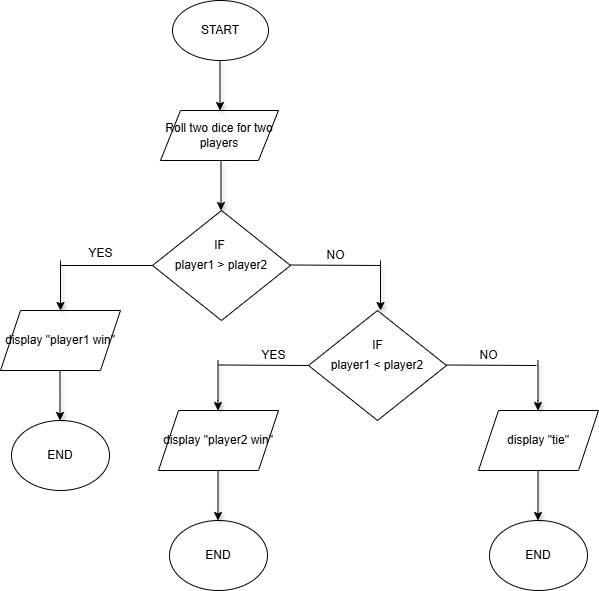

The diagram above was exported from draw.io. Its source (the exported page's mxGraphModel, read from the mxfile embedded in the PNG):
<mxGraphModel dx="1455" dy="764" grid="1" gridSize="10" guides="1" tooltips="1" connect="1" arrows="1" fold="1" page="1" pageScale="1" pageWidth="827" pageHeight="1169" math="0" shadow="0">
  <root>
    <mxCell id="0" />
    <mxCell id="1" parent="0" />
    <mxCell id="q-RDnk8KpgFrGY6dCBXc-1" value="END" style="ellipse;whiteSpace=wrap;html=1;" parent="1" vertex="1">
      <mxGeometry x="141" y="470" width="98" height="70" as="geometry" />
    </mxCell>
    <mxCell id="q-RDnk8KpgFrGY6dCBXc-2" value="START" style="ellipse;whiteSpace=wrap;html=1;" parent="1" vertex="1">
      <mxGeometry x="302" y="50" width="96" height="60" as="geometry" />
    </mxCell>
    <mxCell id="q-RDnk8KpgFrGY6dCBXc-3" value="Roll two dice for two players" style="shape=parallelogram;perimeter=parallelogramPerimeter;whiteSpace=wrap;html=1;fixedSize=1;" parent="1" vertex="1">
      <mxGeometry x="290" y="160" width="118" height="50" as="geometry" />
    </mxCell>
    <mxCell id="q-RDnk8KpgFrGY6dCBXc-4" value="player1 &amp;gt; player2" style="rhombus;whiteSpace=wrap;html=1;" parent="1" vertex="1">
      <mxGeometry x="282" y="260" width="138" height="110" as="geometry" />
    </mxCell>
    <mxCell id="q-RDnk8KpgFrGY6dCBXc-5" value="display &quot;player1 win&quot;" style="shape=parallelogram;perimeter=parallelogramPerimeter;whiteSpace=wrap;html=1;fixedSize=1;" parent="1" vertex="1">
      <mxGeometry x="130" y="360" width="120" height="60" as="geometry" />
    </mxCell>
    <mxCell id="q-RDnk8KpgFrGY6dCBXc-6" value="display &quot;tie&quot;" style="shape=parallelogram;perimeter=parallelogramPerimeter;whiteSpace=wrap;html=1;fixedSize=1;" parent="1" vertex="1">
      <mxGeometry x="608" y="460" width="120" height="60" as="geometry" />
    </mxCell>
    <mxCell id="q-RDnk8KpgFrGY6dCBXc-7" value="" style="endArrow=none;html=1;rounded=0;" parent="1" edge="1">
      <mxGeometry width="50" height="50" relative="1" as="geometry">
        <mxPoint x="190" y="315" as="sourcePoint" />
        <mxPoint x="282" y="315" as="targetPoint" />
      </mxGeometry>
    </mxCell>
    <mxCell id="q-RDnk8KpgFrGY6dCBXc-8" value="" style="endArrow=classic;html=1;rounded=0;shadow=1;" parent="1" edge="1">
      <mxGeometry width="50" height="50" relative="1" as="geometry">
        <mxPoint x="349.5" y="110" as="sourcePoint" />
        <mxPoint x="349.5" y="160" as="targetPoint" />
      </mxGeometry>
    </mxCell>
    <mxCell id="q-RDnk8KpgFrGY6dCBXc-9" value="" style="endArrow=classic;html=1;rounded=0;shadow=1;" parent="1" edge="1">
      <mxGeometry width="50" height="50" relative="1" as="geometry">
        <mxPoint x="350.5" y="210" as="sourcePoint" />
        <mxPoint x="350.5" y="260" as="targetPoint" />
      </mxGeometry>
    </mxCell>
    <mxCell id="q-RDnk8KpgFrGY6dCBXc-10" value="" style="endArrow=none;html=1;rounded=0;" parent="1" edge="1">
      <mxGeometry width="50" height="50" relative="1" as="geometry">
        <mxPoint x="420" y="314.5" as="sourcePoint" />
        <mxPoint x="510" y="315" as="targetPoint" />
      </mxGeometry>
    </mxCell>
    <mxCell id="q-RDnk8KpgFrGY6dCBXc-11" value="" style="endArrow=classic;html=1;rounded=0;shadow=1;" parent="1" edge="1">
      <mxGeometry width="50" height="50" relative="1" as="geometry">
        <mxPoint x="190" y="310" as="sourcePoint" />
        <mxPoint x="190" y="360" as="targetPoint" />
      </mxGeometry>
    </mxCell>
    <mxCell id="q-RDnk8KpgFrGY6dCBXc-12" value="" style="endArrow=classic;html=1;rounded=0;shadow=1;" parent="1" edge="1">
      <mxGeometry width="50" height="50" relative="1" as="geometry">
        <mxPoint x="510" y="310" as="sourcePoint" />
        <mxPoint x="510" y="360" as="targetPoint" />
      </mxGeometry>
    </mxCell>
    <mxCell id="q-RDnk8KpgFrGY6dCBXc-13" value="IF" style="text;html=1;align=center;verticalAlign=middle;resizable=0;points=[];autosize=1;strokeColor=none;fillColor=none;" parent="1" vertex="1">
      <mxGeometry x="334" y="280" width="30" height="30" as="geometry" />
    </mxCell>
    <mxCell id="q-RDnk8KpgFrGY6dCBXc-14" value="NO" style="text;html=1;align=center;verticalAlign=middle;resizable=0;points=[];autosize=1;strokeColor=none;fillColor=none;" parent="1" vertex="1">
      <mxGeometry x="445" y="290" width="40" height="30" as="geometry" />
    </mxCell>
    <mxCell id="q-RDnk8KpgFrGY6dCBXc-15" value="YES" style="text;html=1;align=center;verticalAlign=middle;resizable=0;points=[];autosize=1;strokeColor=none;fillColor=none;" parent="1" vertex="1">
      <mxGeometry x="205" y="288" width="50" height="30" as="geometry" />
    </mxCell>
    <mxCell id="q-RDnk8KpgFrGY6dCBXc-16" value="END" style="ellipse;whiteSpace=wrap;html=1;" parent="1" vertex="1">
      <mxGeometry x="619" y="570" width="98" height="70" as="geometry" />
    </mxCell>
    <mxCell id="q-RDnk8KpgFrGY6dCBXc-17" value="" style="endArrow=classic;html=1;rounded=0;shadow=1;" parent="1" edge="1">
      <mxGeometry width="50" height="50" relative="1" as="geometry">
        <mxPoint x="189.5" y="420" as="sourcePoint" />
        <mxPoint x="189.5" y="470" as="targetPoint" />
      </mxGeometry>
    </mxCell>
    <mxCell id="q-RDnk8KpgFrGY6dCBXc-18" value="" style="endArrow=classic;html=1;rounded=0;shadow=1;" parent="1" edge="1">
      <mxGeometry width="50" height="50" relative="1" as="geometry">
        <mxPoint x="667.5" y="520" as="sourcePoint" />
        <mxPoint x="667.5" y="570" as="targetPoint" />
      </mxGeometry>
    </mxCell>
    <mxCell id="q-RDnk8KpgFrGY6dCBXc-20" value="" style="endArrow=classic;html=1;rounded=0;shadow=1;" parent="1" edge="1">
      <mxGeometry width="50" height="50" relative="1" as="geometry">
        <mxPoint x="667.5" y="410" as="sourcePoint" />
        <mxPoint x="667.5" y="460" as="targetPoint" />
        <Array as="points">
          <mxPoint x="667.5" y="450" />
        </Array>
      </mxGeometry>
    </mxCell>
    <mxCell id="PXizomSbnyfuAvoy-q-g-1" value="player1 &amp;lt; player2" style="rhombus;whiteSpace=wrap;html=1;" vertex="1" parent="1">
      <mxGeometry x="438" y="360" width="138" height="110" as="geometry" />
    </mxCell>
    <mxCell id="PXizomSbnyfuAvoy-q-g-2" value="IF" style="text;html=1;align=center;verticalAlign=middle;resizable=0;points=[];autosize=1;strokeColor=none;fillColor=none;" vertex="1" parent="1">
      <mxGeometry x="492" y="380" width="30" height="30" as="geometry" />
    </mxCell>
    <mxCell id="PXizomSbnyfuAvoy-q-g-3" value="YES" style="text;html=1;align=center;verticalAlign=middle;resizable=0;points=[];autosize=1;strokeColor=none;fillColor=none;" vertex="1" parent="1">
      <mxGeometry x="378" y="390" width="50" height="30" as="geometry" />
    </mxCell>
    <mxCell id="PXizomSbnyfuAvoy-q-g-4" value="" style="endArrow=none;html=1;rounded=0;" edge="1" parent="1">
      <mxGeometry width="50" height="50" relative="1" as="geometry">
        <mxPoint x="348" y="414.5" as="sourcePoint" />
        <mxPoint x="438" y="415" as="targetPoint" />
      </mxGeometry>
    </mxCell>
    <mxCell id="PXizomSbnyfuAvoy-q-g-5" value="" style="endArrow=none;html=1;rounded=0;" edge="1" parent="1">
      <mxGeometry width="50" height="50" relative="1" as="geometry">
        <mxPoint x="576" y="414.5" as="sourcePoint" />
        <mxPoint x="666" y="415" as="targetPoint" />
      </mxGeometry>
    </mxCell>
    <mxCell id="PXizomSbnyfuAvoy-q-g-6" value="NO" style="text;html=1;align=center;verticalAlign=middle;resizable=0;points=[];autosize=1;strokeColor=none;fillColor=none;" vertex="1" parent="1">
      <mxGeometry x="598" y="390" width="40" height="30" as="geometry" />
    </mxCell>
    <mxCell id="PXizomSbnyfuAvoy-q-g-7" value="display &quot;player2 win&quot;" style="shape=parallelogram;perimeter=parallelogramPerimeter;whiteSpace=wrap;html=1;fixedSize=1;" vertex="1" parent="1">
      <mxGeometry x="288" y="460" width="120" height="60" as="geometry" />
    </mxCell>
    <mxCell id="PXizomSbnyfuAvoy-q-g-8" value="END" style="ellipse;whiteSpace=wrap;html=1;" vertex="1" parent="1">
      <mxGeometry x="299" y="570" width="98" height="70" as="geometry" />
    </mxCell>
    <mxCell id="PXizomSbnyfuAvoy-q-g-9" value="" style="endArrow=classic;html=1;rounded=0;shadow=1;" edge="1" parent="1">
      <mxGeometry width="50" height="50" relative="1" as="geometry">
        <mxPoint x="347.5" y="520" as="sourcePoint" />
        <mxPoint x="347.5" y="570" as="targetPoint" />
      </mxGeometry>
    </mxCell>
    <mxCell id="PXizomSbnyfuAvoy-q-g-10" value="" style="endArrow=classic;html=1;rounded=0;shadow=1;" edge="1" parent="1">
      <mxGeometry width="50" height="50" relative="1" as="geometry">
        <mxPoint x="347.5" y="410" as="sourcePoint" />
        <mxPoint x="347.5" y="460" as="targetPoint" />
        <Array as="points">
          <mxPoint x="347.5" y="450" />
        </Array>
      </mxGeometry>
    </mxCell>
  </root>
</mxGraphModel>